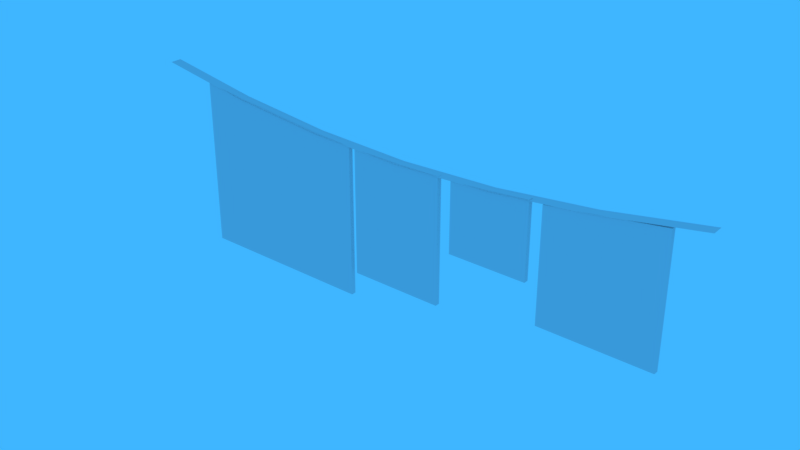 # Source: varal2.blend  (saved by Blender 2.79.0; exported with 4.5.12 LTS)
import bpy
from mathutils import Matrix  # noqa: F401  (used for matrix-valued properties, if any)

bpy.ops.wm.read_factory_settings(use_empty=True)
scene = bpy.context.scene
scene.name = 'Scene'

# ---- collections
col_collection_1 = bpy.data.collections.new('Collection 1'); scene.collection.children.link(col_collection_1)

# ---- materials (node trees are filled in below, after node groups)
mat_varal2 = bpy.data.materials.new('varal2')
mat_varal2.alpha_threshold = 0.0
mat_varal2.use_transparent_shadow = False
mat_varal2.diffuse_color = (0.8, 0.6824, 0.7037, 1.0)
mat_varal2.roughness = 0.5
mat_varal2.specular_intensity = 0.0
mat_material = bpy.data.materials.new('Material')
mat_material.alpha_threshold = 0.0
mat_material.use_transparent_shadow = False
mat_material.roughness = 0.5
mat_material.line_color = (0.0, 0.0, 0.0, 1.0)

# ---- material node trees

# ---- world
world_world = bpy.data.worlds.new('World'); scene.world = world_world
world_world.color = (0.04972, 0.4657, 1.0)
world_world.use_sun_shadow = False
world_world.sun_shadow_jitter_overblur = 0.0
world_world.cycles.sampling_method = 'MANUAL'

# ---- meshes
me_cube_017 = bpy.data.meshes.new('Cube.017')
me_cube_017.from_pydata([(-0.04244, 0.8978, 1.14), (-0.04673, -0.003833, 1.115), (-0.05103, -0.9055, 1.14), (-0.05533, -1.807, 1.212), (-0.05962, -2.709, 1.328), (0.05959, 2.701, 1.328), (0.03381, -2.709, 1.328), (-0.03385, 2.701, 1.328), (-0.03814, 1.799, 1.212), (0.05529, 1.799, 1.212), (0.05099, 0.8974, 1.14), (0.0467, -0.004279, 1.115), (0.0424, -0.9059, 1.14), (0.03811, -1.808, 1.212), (0.01146, 2.405, 0.3782), (0.006575, 1.38, 0.3782), (0.01146, 2.405, 1.277), (0.006575, 1.38, 1.172), (-0.002466, -0.5177, 0.0463), (-0.01052, -2.209, 0.0463), (-0.002466, -0.5177, 1.129), (-0.01052, -2.209, 1.257), (0.00602, 1.263, 0.6363), (0.00257, 0.539, 0.6363), (0.00602, 1.263, 1.174), (0.00257, 0.539, 1.126), (0.00198, 0.4153, 0.2308), (-0.002167, -0.455, 0.2308), (0.00198, 0.4153, 1.128), (-0.002167, -0.455, 1.126), (0.03555, -0.4552, 1.126), (0.03555, -0.4552, 0.2308), (0.03969, 0.4151, 0.2308), (0.03969, 0.4151, 1.128), (0.04028, 0.5388, 1.126), (0.04028, 0.5388, 0.6363), (0.04373, 1.263, 0.6363), (0.04373, 1.263, 1.174), (0.02719, -2.209, 1.257), (0.02719, -2.209, 0.0463), (0.03525, -0.5178, 0.0463), (0.03525, -0.5178, 1.129), (0.04429, 1.38, 1.172), (0.04429, 1.38, 0.3782), (0.04917, 2.404, 0.3782), (0.04917, 2.404, 1.277)], [], [(11, 1, 2, 12), (10, 0, 1, 11), (9, 8, 0, 10), (5, 7, 8, 9), (13, 3, 4, 6), (12, 2, 3, 13), (14, 15, 17, 16), (18, 19, 21, 20), (22, 23, 25, 24), (26, 27, 29, 28), (24, 37, 36, 22), (29, 30, 33, 28), (16, 45, 44, 14), (21, 38, 41, 20), (27, 31, 30, 29), (19, 39, 38, 21), (26, 32, 31, 27), (18, 40, 39, 19), (28, 33, 32, 26), (20, 41, 40, 18), (25, 34, 37, 24), (17, 42, 45, 16), (23, 35, 34, 25), (15, 43, 42, 17), (22, 36, 35, 23), (14, 44, 43, 15), (32, 33, 30, 31), (36, 37, 34, 35), (40, 41, 38, 39), (44, 45, 42, 43)])
_uv = me_cube_017.uv_layers.new(name='UVMap')
_uv.uv.foreach_set('vector', [0.7052, 0.9509, 0.7052, 0.9752, 0.471, 0.9752, 0.471, 0.9509, 0.2344, 0.9756, 0.2344, 0.9998, 0.0001804, 0.9998, 0.0001804, 0.9756, 0.4692, 0.9756, 0.4692, 0.9998, 0.2344, 0.9998, 0.2344, 0.9756, 0.7052, 0.9756, 0.7052, 0.9998, 0.4692, 0.9998, 0.4692, 0.9756, 0.2362, 0.9509, 0.2362, 0.9752, 0.0001804, 0.9752, 0.0001805, 0.9509, 0.471, 0.9509, 0.471, 0.9752, 0.2362, 0.9752, 0.2362, 0.9509, 0.01257, 0.9118, 0.01746, 0.6628, 0.2252, 0.6859, 0.2351, 0.9366, 0.4625, 0.6273, 0.04538, 0.6376, 0.01187, 0.3289, 0.4331, 0.3389, 0.6595, 0.5499, 0.489, 0.5519, 0.4989, 0.4256, 0.6699, 0.4162, 0.4871, 0.2267, 0.4857, 0.01375, 0.7047, 0.03521, 0.7064, 0.2482, 0.6699, 0.4162, 0.6838, 0.4057, 0.6691, 0.5619, 0.6595, 0.5499, 0.7047, 0.03521, 0.717, 0.02608, 0.7165, 0.2617, 0.7064, 0.2482, 0.2351, 0.9366, 0.2455, 0.9506, 0.0001804, 0.9209, 0.01257, 0.9118, 0.01187, 0.3289, 0.0001804, 0.3163, 0.4452, 0.3288, 0.4331, 0.3389, 0.4857, 0.01375, 0.4756, 0.0001804, 0.717, 0.02608, 0.7047, 0.03521, 0.04538, 0.6376, 0.03363, 0.6482, 0.0001804, 0.3163, 0.01187, 0.3289, 0.4871, 0.2267, 0.4749, 0.2358, 0.4756, 0.0001804, 0.4857, 0.01375, 0.4625, 0.6273, 0.4745, 0.6394, 0.03363, 0.6482, 0.04538, 0.6376, 0.7064, 0.2482, 0.7165, 0.2617, 0.4749, 0.2358, 0.4871, 0.2267, 0.4331, 0.3389, 0.4452, 0.3288, 0.4745, 0.6394, 0.4625, 0.6273, 0.4989, 0.4256, 0.4889, 0.4137, 0.6838, 0.4057, 0.6699, 0.4162, 0.2252, 0.6859, 0.2374, 0.6763, 0.2455, 0.9506, 0.2351, 0.9366, 0.489, 0.5519, 0.4749, 0.5618, 0.4889, 0.4137, 0.4989, 0.4256, 0.01746, 0.6628, 0.007733, 0.6486, 0.2374, 0.6763, 0.2252, 0.6859, 0.6595, 0.5499, 0.6691, 0.5619, 0.4749, 0.5618, 0.489, 0.5519, 0.01257, 0.9118, 0.0001804, 0.9209, 0.007733, 0.6486, 0.01746, 0.6628, 0.9593, 0.2617, 0.7165, 0.2617, 0.717, 0.02608, 0.9593, 0.02608, 0.6684, 0.2621, 0.6838, 0.4057, 0.4889, 0.4137, 0.4749, 0.2829, 0.4745, 0.04598, 0.4452, 0.3288, 0.0001804, 0.3163, 0.03297, 0.0001804, 0.4829, 0.9193, 0.2455, 0.9506, 0.2374, 0.6763, 0.4472, 0.6486])
me_cube_017.materials.append(mat_varal2)
me_cube_017.use_remesh_preserve_volume = False
me_cube_017.use_remesh_preserve_attributes = False
me_cube_017.use_mirror_vertex_groups = False
me_cube_017.update()
me_cube = bpy.data.meshes.new('Cube')
me_cube.from_pydata([(0.6, 0.6, 0.0), (0.6, -0.6, 0.0), (-0.6, -0.6, 0.0), (-0.6, 0.6, 0.0), (0.6, 0.6, 1.0), (0.6, -0.6, 1.0), (-0.6, -0.6, 1.0), (-0.6, 0.6, 1.0)], [], [(0, 1, 2, 3), (4, 7, 6, 5), (0, 4, 5, 1), (1, 5, 6, 2), (2, 6, 7, 3), (4, 0, 3, 7)])
me_cube.materials.append(mat_material)
me_cube.use_remesh_preserve_volume = False
me_cube.use_remesh_preserve_attributes = False
me_cube.use_mirror_vertex_groups = False
me_cube.update()

# ---- objects
ob_varal2_001 = bpy.data.objects.new('varal2.001', me_cube_017)
ob_player180cm_001 = bpy.data.objects.new('player180cm.001', me_cube)
ob_player180cm = bpy.data.objects.new('player180cm', me_cube)

# ---- transforms, parenting, visibility, modifiers, constraints
ob_varal2_001.location = (0.0, 0.0, 1.17)
ob_varal2_001.rotation_euler = (0.0, -0.0, -1.56)
ob_varal2_001.scale = (0.8188, 0.7116, 0.9338)
ob_varal2_001.lineart.crease_threshold = 0.0
ob_player180cm_001.location = (14.6, 5.941, 0.448)
ob_player180cm_001.rotation_euler = (-0.05236, -0.0, 0.0)
ob_player180cm_001.scale = (1.0, 1.0, 1.8)
ob_player180cm_001.lock_rotations_4d = False
ob_player180cm_001.empty_display_type = 'ARROWS'
ob_player180cm_001.hide_viewport = True
ob_player180cm_001.hide_select = True
ob_player180cm_001.hide_render = True
ob_player180cm_001.lineart.crease_threshold = 0.0
ob_player180cm.location = (-1.337, -19.57, 0.5202)
ob_player180cm.rotation_euler = (-0.05236, -0.0, 0.0)
ob_player180cm.scale = (1.0, 1.0, 1.8)
ob_player180cm.lock_rotations_4d = False
ob_player180cm.empty_display_type = 'ARROWS'
ob_player180cm.hide_viewport = True
ob_player180cm.hide_select = True
ob_player180cm.hide_render = True
ob_player180cm.lineart.crease_threshold = 0.0

# ---- collection membership
col_collection_1.objects.link(ob_varal2_001)
col_collection_1.objects.link(ob_player180cm_001)
col_collection_1.objects.link(ob_player180cm)

# ---- scene / render settings (as saved in the file)
scene.frame_start = 1; scene.frame_end = 250; scene.frame_set(0)
scene.render.engine = 'BLENDER_EEVEE_NEXT'
scene.render.resolution_percentage = 50
scene.render.fps = 30
scene.render.dither_intensity = 0.0
scene.render.bake_margin = 0
scene.cycles.use_denoising = False
scene.cycles.samples = 128
scene.cycles.sampling_pattern = 'TABULATED_SOBOL'
scene.cycles.use_adaptive_sampling = False
scene.cycles.use_light_tree = False
scene.cycles.blur_glossy = 0.0
scene.cycles.sample_clamp_indirect = 0.0
scene.view_settings.view_transform = 'Standard'
bpy.context.view_layer.update()

# ---- added for rendering (the .blend has no active camera): camera
cam_auto = bpy.data.cameras.new('AutoCamera')
cam_auto.lens = 50.0
cam_auto.sensor_width = 36.0
cam_auto.clip_end = 1000.0
ob_auto_camera = bpy.data.objects.new('AutoCamera', cam_auto)
scene.collection.objects.link(ob_auto_camera)
ob_auto_camera.location = (3.73018, -4.4797, 4.79834)
ob_auto_camera.rotation_euler = (1.09748, -7.21219e-08, 0.694738)
scene.camera = ob_auto_camera
bpy.context.view_layer.update()

